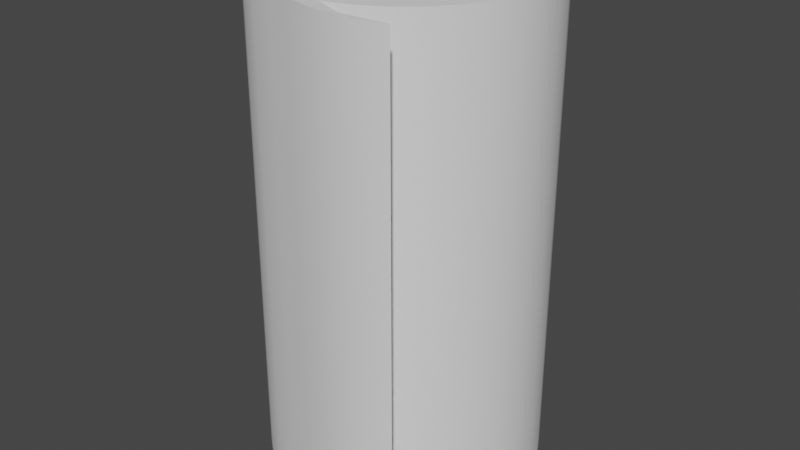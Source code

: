 # Source: BLTPL.blend  (saved by Blender 3.4.6; exported with 4.5.12 LTS)
import bpy
from mathutils import Matrix  # noqa: F401  (used for matrix-valued properties, if any)

bpy.ops.wm.read_factory_settings(use_empty=True)
scene = bpy.context.scene
scene.name = 'Scene'

# ---- collections
col_collection = bpy.data.collections.new('Collection'); scene.collection.children.link(col_collection)

# ---- node groups
ng_auto_smooth = bpy.data.node_groups.new('Auto Smooth', 'GeometryNodeTree')
_s = ng_auto_smooth.interface.new_socket(name='Geometry', in_out='OUTPUT', socket_type='NodeSocketGeometry')
_s = ng_auto_smooth.interface.new_socket(name='Geometry', in_out='INPUT', socket_type='NodeSocketGeometry')
_s = ng_auto_smooth.interface.new_socket(name='Angle', in_out='INPUT', socket_type='NodeSocketFloat')
_s.subtype = 'ANGLE'
_s.min_value = 0.0
_s.max_value = 3.142
ng_auto_smooth.is_modifier = True
_N = ng_auto_smooth.nodes; _L = ng_auto_smooth.links
n0 = _N.new('NodeGroupOutput'); n0.name = 'Group Output'; n0.location = (480, -100)
n1 = _N.new('NodeGroupInput'); n1.name = 'Group Input'; n1.location = (-420, -300)
n2 = _N.new('NodeGroupInput'); n2.name = 'Group Input.001'; n2.location = (-60, -100)
n3 = _N.new('GeometryNodeSetShadeSmooth'); n3.name = 'Set Shade Smooth'; n3.location = (120, -100)
n3.domain = 'EDGE'
n4 = _N.new('GeometryNodeSetShadeSmooth'); n4.name = 'Set Shade Smooth.001'; n4.location = (300, -100)
n5 = _N.new('GeometryNodeInputMeshEdgeAngle'); n5.name = 'Edge Angle'; n5.location = (-420, -220)
n6 = _N.new('GeometryNodeInputEdgeSmooth'); n6.name = 'Is Edge Smooth'; n6.location = (-60, -160)
n7 = _N.new('GeometryNodeInputShadeSmooth'); n7.name = 'Is Face Smooth'; n7.location = (-240, -340)
n8 = _N.new('FunctionNodeBooleanMath'); n8.name = 'Boolean Math'; n8.location = (-60, -220)
n9 = _N.new('FunctionNodeCompare'); n9.name = 'Compare'; n9.location = (-240, -180)
n9.operation = 'LESS_EQUAL'
_L.new(n5.outputs[0], n9.inputs[0])
_L.new(n4.outputs[0], n0.inputs[0])
_L.new(n1.outputs[1], n9.inputs[1])
_L.new(n9.outputs[0], n8.inputs[0])
_L.new(n7.outputs[0], n8.inputs[1])
_L.new(n2.outputs[0], n3.inputs[0])
_L.new(n6.outputs[0], n3.inputs[1])
_L.new(n3.outputs[0], n4.inputs[0])
_L.new(n8.outputs[0], n3.inputs[2])
n0.is_active_output = True

# ---- world
world_world = bpy.data.worlds.new('World'); scene.world = world_world
world_world.use_nodes = True; world_world.node_tree.nodes.clear()
_N = world_world.node_tree.nodes; _L = world_world.node_tree.links
n0 = _N.new('ShaderNodeOutputWorld'); n0.name = 'World Output'; n0.location = (300, 300)
n1 = _N.new('ShaderNodeBackground'); n1.name = 'Background'; n1.location = (10, 300)
n1.inputs[0].default_value = (0.05088, 0.05088, 0.05088, 1.0)
_L.new(n1.outputs[0], n0.inputs[0])
n0.is_active_output = True
world_world.color = (0.05088, 0.05088, 0.05088)
world_world.use_sun_shadow = False
world_world.sun_shadow_jitter_overblur = 0.0

# ---- meshes
me_circle = bpy.data.meshes.new('Circle')
me_circle.from_pydata([(5.492e-09, 1.454, 0.0), (-0.2836, 1.426, 0.0), (-0.5563, 1.343, 0.0), (-0.8076, 1.209, 0.0), (-1.028, 1.028, 0.0), (-1.209, 0.8076, 0.0), (-1.343, 0.5563, 0.0), (-1.426, 0.2836, 0.0), (-1.454, -6.759e-09, 0.0), (-1.426, -0.2836, 0.0), (-1.343, -0.5563, 0.0), (-1.209, -0.8076, 0.0), (-1.028, -1.028, 0.0), (-0.8076, -1.209, 0.0), (-0.5563, -1.343, 0.0), (-0.2836, -1.426, 0.0), (5.492e-09, -1.454, 0.0), (0.2836, -1.426, 0.0), (0.5563, -1.343, 0.0), (0.8076, -1.209, 0.0), (1.028, -1.028, 0.0), (1.209, -0.8076, 0.0), (1.343, -0.5563, 0.0), (1.426, -0.2836, 0.0), (1.454, -6.759e-09, 0.0), (1.426, 0.2836, 0.0), (1.343, 0.5563, 0.0), (1.209, 0.8076, 0.0), (1.028, 1.028, 0.0), (0.8076, 1.209, 0.0), (0.5563, 1.343, 0.0), (0.2836, 1.426, 0.0), (5.392e-09, 1.595, 0.0), (-0.3111, 1.564, 0.0), (-0.6102, 1.473, 0.0), (-0.8859, 1.326, 0.0), (-1.128, 1.128, 0.0), (-1.326, 0.8859, 0.0), (-1.473, 0.6102, 0.0), (-1.564, 0.3111, 0.0), (-1.595, -9.943e-09, 0.0), (-1.564, -0.3111, 0.0), (-1.473, -0.6102, 0.0), (-1.326, -0.8859, 0.0), (-1.128, -1.128, 0.0), (-0.8859, -1.326, 0.0), (-0.6102, -1.473, 0.0), (-0.3111, -1.564, 0.0), (5.392e-09, -1.595, 0.0), (0.3111, -1.564, 0.0), (0.6102, -1.473, 0.0), (0.8859, -1.326, 0.0), (1.128, -1.128, 0.0), (1.326, -0.8859, 0.0), (1.473, -0.6102, 0.0), (1.564, -0.3111, 0.0), (1.595, -9.943e-09, 0.0), (1.564, 0.3111, 0.0), (1.473, 0.6102, 0.0), (1.326, 0.8859, 0.0), (1.128, 1.128, 0.0), (0.8859, 1.326, 0.0), (0.6102, 1.473, 0.0), (0.3111, 1.564, 0.0), (5.492e-09, 1.454, 14.24), (-0.2836, 1.426, 14.24), (-0.5563, 1.343, 14.24), (-0.8076, 1.209, 14.24), (-1.028, 1.028, 14.24), (-1.209, 0.8076, 14.24), (-1.343, 0.5563, 14.24), (-1.426, 0.2836, 14.24), (-1.454, -6.759e-09, 14.24), (-1.426, -0.2836, 14.24), (-1.343, -0.5563, 14.24), (-1.209, -0.8076, 14.24), (-1.028, -1.028, 14.24), (-0.8076, -1.209, 14.24), (-0.5563, -1.343, 14.24), (-0.2836, -1.426, 14.24), (5.492e-09, -1.454, 14.24), (0.2836, -1.426, 14.24), (0.5563, -1.343, 14.24), (0.8076, -1.209, 14.24), (1.028, -1.028, 14.24), (1.209, -0.8076, 14.24), (1.343, -0.5563, 14.24), (1.426, -0.2836, 14.24), (1.454, -6.759e-09, 14.24), (1.426, 0.2836, 14.24), (1.343, 0.5563, 14.24), (1.209, 0.8076, 14.24), (1.028, 1.028, 14.24), (0.8076, 1.209, 14.24), (0.5563, 1.343, 14.24), (0.2836, 1.426, 14.24), (5.392e-09, 1.595, 14.24), (-0.3111, 1.564, 14.24), (-0.6102, 1.473, 14.24), (-0.8859, 1.326, 14.24), (-1.128, 1.128, 14.24), (-1.326, 0.8859, 14.24), (-1.473, 0.6102, 14.24), (-1.564, 0.3111, 14.24), (-1.595, -9.943e-09, 14.24), (-1.564, -0.3111, 14.24), (-1.473, -0.6102, 14.24), (-1.326, -0.8859, 14.24), (-1.128, -1.128, 14.24), (-0.8859, -1.326, 14.24), (-0.6102, -1.473, 14.24), (-0.3111, -1.564, 14.24), (5.392e-09, -1.595, 14.24), (0.3111, -1.564, 14.24), (0.6102, -1.473, 14.24), (0.8859, -1.326, 14.24), (1.128, -1.128, 14.24), (1.326, -0.8859, 14.24), (1.473, -0.6102, 14.24), (1.564, -0.3111, 14.24), (1.595, -9.943e-09, 14.24), (1.564, 0.3111, 14.24), (1.473, 0.6102, 14.24), (1.326, 0.8859, 14.24), (1.128, 1.128, 14.24), (0.8859, 1.326, 14.24), (0.6102, 1.473, 14.24), (0.3111, 1.564, 14.24), (-1.564, 0.3111, 14.17), (-1.473, 0.6102, 14.17), (-1.595, -9.943e-09, 14.17), (-1.564, -0.3111, 14.17), (-1.473, -0.6102, 14.17), (-1.326, -0.8859, 14.17), (-1.128, -1.128, 14.17), (-0.8859, -1.326, 14.17), (-0.6102, -1.473, 14.17), (-0.3111, -1.564, 14.17), (5.392e-09, -1.595, 14.17), (0.3111, -1.564, 14.17), (0.6102, -1.473, 14.17), (0.8859, -1.326, 14.17), (1.128, -1.128, 14.17), (1.326, -0.8859, 14.17), (1.473, -0.6102, 14.17), (1.564, -0.3111, 14.17), (1.595, -9.943e-09, 14.17), (1.564, 0.3111, 14.17), (1.473, 0.6102, 14.17), (1.326, 0.8859, 14.17), (-0.3111, 1.564, 14.17), (5.392e-09, 1.595, 14.17), (1.128, 1.128, 14.17), (-0.6102, 1.473, 14.17), (0.8859, 1.326, 14.17), (-0.8859, 1.326, 14.17), (0.6102, 1.473, 14.17), (-1.128, 1.128, 14.17), (0.3111, 1.564, 14.17), (-1.326, 0.8859, 14.17), (-1.473, 0.6102, 0.07417), (5.392e-09, 1.595, 0.07417), (-1.564, 0.3111, 0.07417), (-1.595, -9.943e-09, 0.07417), (-1.564, -0.3111, 0.07417), (-1.473, -0.6102, 0.07417), (-1.326, -0.8859, 0.07417), (-1.128, -1.128, 0.07417), (-0.8859, -1.326, 0.07417), (-0.6102, -1.473, 0.07417), (-0.3111, -1.564, 0.07417), (5.392e-09, -1.595, 0.07417), (0.3111, -1.564, 0.07417), (0.6102, -1.473, 0.07417), (0.8859, -1.326, 0.07417), (1.128, -1.128, 0.07417), (1.326, -0.8859, 0.07417), (1.473, -0.6102, 0.07417), (1.564, -0.3111, 0.07417), (1.595, -9.943e-09, 0.07417), (1.564, 0.3111, 0.07417), (1.473, 0.6102, 0.07417), (1.326, 0.8859, 0.07417), (-0.3111, 1.564, 0.07417), (1.128, 1.128, 0.07417), (-0.6102, 1.473, 0.07417), (0.8859, 1.326, 0.07417), (-0.8859, 1.326, 0.07417), (0.6102, 1.473, 0.07417), (-1.128, 1.128, 0.07417), (0.3111, 1.564, 0.07417), (-1.326, 0.8859, 0.07417), (-3.888, 0.7726, 0.07417), (-3.888, 0.7726, 14.17), (-3.964, -3.47e-08, 0.07417), (-3.964, -3.47e-08, 14.17), (-3.888, -0.7726, 0.07417), (-3.888, -0.7726, 14.17), (-3.662, -1.516, 0.07417), (-3.662, -1.516, 14.17), (-3.296, -2.2, 0.07417), (-3.296, -2.2, 14.17), (-2.803, -2.8, 0.07417), (-2.803, -2.8, 14.17), (-2.202, -3.293, 0.07417), (-2.202, -3.293, 14.17), (-1.517, -3.659, 0.07417), (-1.517, -3.659, 14.17), (-0.7734, -3.884, 0.07417), (-0.7734, -3.884, 14.17), (-2.547e-08, -4.121, 0.07417), (-2.547e-08, -4.121, 14.17), (0.7734, -3.884, 0.07417), (0.7734, -3.884, 14.17), (1.517, -3.659, 0.07417), (1.517, -3.659, 14.17), (2.202, -3.293, 0.07417), (2.202, -3.293, 14.17), (2.803, -2.8, 0.07417), (2.803, -2.8, 14.17), (3.296, -2.2, 0.07417), (3.296, -2.2, 14.17), (3.662, -1.516, 0.07417), (3.662, -1.516, 14.17), (3.888, -0.7726, 0.07417), (3.888, -0.7726, 14.17), (3.964, -3.47e-08, 0.07417), (3.964, -3.47e-08, 14.17), (3.888, 0.7726, 0.07417), (3.888, 0.7726, 14.17), (3.662, 1.516, 0.07417), (3.662, 1.516, 14.17), (3.296, 2.2, 0.07417), (3.296, 2.2, 14.17), (-0.7734, 3.884, 0.07417), (-0.7734, 3.884, 14.17), (2.803, 2.8, 0.07417), (2.803, 2.8, 14.17), (-1.517, 3.659, 0.07417), (-1.517, 3.659, 14.17), (2.202, 3.293, 0.07417), (2.202, 3.293, 14.17), (-2.202, 3.293, 0.07417), (-2.202, 3.293, 14.17), (1.517, 3.659, 0.07417), (1.517, 3.659, 14.17), (-2.803, 2.8, 0.07417), (-2.803, 2.8, 14.17), (0.7734, 3.884, 0.07417), (0.7734, 3.884, 14.17), (-3.296, 2.2, 0.07417), (-3.296, 2.2, 14.17), (-3.662, 1.516, 14.17), (-2.547e-08, 3.96, 14.17), (-3.662, 1.516, 0.07417), (-2.547e-08, 3.96, 0.07417), (2.26, -4.443, 0.07417), (2.26, -4.443, 14.17), (3.033, -4.189, 0.07417), (3.033, -4.189, 14.17), (1.703, -4.276, 14.17), (1.703, -4.276, 0.07417), (0.9292, -4.352, 0.07417), (0.9292, -4.352, 14.17)], [], [(9, 41, 40, 8), (23, 55, 54, 22), (10, 42, 41, 9), (24, 56, 55, 23), (11, 43, 42, 10), (25, 57, 56, 24), (12, 44, 43, 11), (26, 58, 57, 25), (13, 45, 44, 12), (27, 59, 58, 26), (14, 46, 45, 13), (1, 33, 32, 0), (28, 60, 59, 27), (15, 47, 46, 14), (2, 34, 33, 1), (29, 61, 60, 28), (16, 48, 47, 15), (3, 35, 34, 2), (30, 62, 61, 29), (17, 49, 48, 16), (4, 36, 35, 3), (31, 63, 62, 30), (18, 50, 49, 17), (5, 37, 36, 4), (0, 32, 63, 31), (19, 51, 50, 18), (6, 38, 37, 5), (20, 52, 51, 19), (7, 39, 38, 6), (21, 53, 52, 20), (8, 40, 39, 7), (22, 54, 53, 21), (73, 72, 104, 105), (87, 86, 118, 119), (74, 73, 105, 106), (88, 87, 119, 120), (75, 74, 106, 107), (89, 88, 120, 121), (76, 75, 107, 108), (90, 89, 121, 122), (77, 76, 108, 109), (91, 90, 122, 123), (78, 77, 109, 110), (65, 64, 96, 97), (92, 91, 123, 124), (79, 78, 110, 111), (66, 65, 97, 98), (93, 92, 124, 125), (80, 79, 111, 112), (67, 66, 98, 99), (94, 93, 125, 126), (81, 80, 112, 113), (68, 67, 99, 100), (95, 94, 126, 127), (82, 81, 113, 114), (69, 68, 100, 101), (64, 95, 127, 96), (83, 82, 114, 115), (70, 69, 101, 102), (84, 83, 115, 116), (71, 70, 102, 103), (85, 84, 116, 117), (72, 71, 103, 104), (86, 85, 117, 118), (12, 11, 75, 76), (129, 128, 103, 102), (13, 12, 76, 77), (128, 130, 104, 103), (14, 13, 77, 78), (130, 131, 105, 104), (15, 14, 78, 79), (131, 132, 106, 105), (16, 15, 79, 80), (132, 133, 107, 106), (17, 16, 80, 81), (133, 134, 108, 107), (18, 17, 81, 82), (134, 135, 109, 108), (19, 18, 82, 83), (135, 136, 110, 109), (20, 19, 83, 84), (136, 137, 111, 110), (21, 20, 84, 85), (137, 138, 112, 111), (22, 21, 85, 86), (138, 139, 113, 112), (23, 22, 86, 87), (139, 140, 114, 113), (24, 23, 87, 88), (140, 141, 115, 114), (25, 24, 88, 89), (141, 142, 116, 115), (26, 25, 89, 90), (142, 143, 117, 116), (27, 26, 90, 91), (1, 0, 64, 65), (143, 144, 118, 117), (28, 27, 91, 92), (2, 1, 65, 66), (144, 145, 119, 118), (29, 28, 92, 93), (3, 2, 66, 67), (145, 146, 120, 119), (30, 29, 93, 94), (4, 3, 67, 68), (146, 147, 121, 120), (31, 30, 94, 95), (5, 4, 68, 69), (147, 148, 122, 121), (0, 31, 95, 64), (6, 5, 69, 70), (148, 149, 123, 122), (151, 150, 97, 96), (7, 6, 70, 71), (149, 152, 124, 123), (150, 153, 98, 97), (8, 7, 71, 72), (152, 154, 125, 124), (153, 155, 99, 98), (9, 8, 72, 73), (154, 156, 126, 125), (155, 157, 100, 99), (10, 9, 73, 74), (156, 158, 127, 126), (157, 159, 101, 100), (11, 10, 74, 75), (158, 151, 96, 127), (159, 129, 102, 101), (136, 135, 205, 207), (173, 174, 216, 214), (137, 136, 207, 209), (172, 173, 214, 212), (138, 137, 209, 211), (171, 172, 212, 210), (139, 138, 211, 213), (170, 171, 210, 208), (140, 139, 213, 215), (169, 170, 208, 206), (141, 140, 215, 217), (168, 169, 206, 204), (142, 141, 217, 219), (167, 168, 204, 202), (143, 142, 219, 221), (166, 167, 202, 200), (191, 160, 254, 250), (144, 143, 221, 223), (165, 166, 200, 198), (190, 161, 255, 248), (145, 144, 223, 225), (164, 165, 198, 196), (189, 191, 250, 246), (146, 145, 225, 227), (163, 164, 196, 194), (188, 190, 248, 244), (147, 146, 227, 229), (162, 163, 194, 192), (187, 189, 246, 242), (148, 147, 229, 231), (160, 162, 192, 254), (186, 188, 244, 240), (38, 39, 162, 160), (39, 40, 163, 162), (40, 41, 164, 163), (41, 42, 165, 164), (42, 43, 166, 165), (43, 44, 167, 166), (44, 45, 168, 167), (45, 46, 169, 168), (46, 47, 170, 169), (47, 48, 171, 170), (48, 49, 172, 171), (49, 50, 173, 172), (50, 51, 174, 173), (51, 52, 175, 174), (52, 53, 176, 175), (53, 54, 177, 176), (54, 55, 178, 177), (55, 56, 179, 178), (56, 57, 180, 179), (57, 58, 181, 180), (58, 59, 182, 181), (32, 33, 183, 161), (59, 60, 184, 182), (33, 34, 185, 183), (60, 61, 186, 184), (34, 35, 187, 185), (61, 62, 188, 186), (35, 36, 189, 187), (62, 63, 190, 188), (36, 37, 191, 189), (63, 32, 161, 190), (37, 38, 160, 191), (250, 254, 252, 251), (248, 255, 253, 249), (246, 250, 251, 247), (244, 248, 249, 245), (242, 246, 247, 243), (240, 244, 245, 241), (238, 242, 243, 239), (236, 240, 241, 237), (234, 238, 239, 235), (232, 236, 237, 233), (255, 234, 235, 253), (230, 232, 233, 231), (228, 230, 231, 229), (226, 228, 229, 227), (224, 226, 227, 225), (222, 224, 225, 223), (220, 222, 223, 221), (218, 220, 221, 219), (216, 218, 219, 217), (214, 216, 217, 215), (212, 214, 215, 213), (261, 260, 259, 258), (208, 210, 211, 209), (206, 208, 209, 207), (204, 206, 207, 205), (202, 204, 205, 203), (200, 202, 203, 201), (198, 200, 201, 199), (196, 198, 199, 197), (194, 196, 197, 195), (192, 194, 195, 193), (254, 192, 193, 252), (174, 175, 218, 216), (135, 134, 203, 205), (175, 176, 220, 218), (134, 133, 201, 203), (129, 159, 251, 252), (176, 177, 222, 220), (133, 132, 199, 201), (151, 158, 249, 253), (177, 178, 224, 222), (132, 131, 197, 199), (159, 157, 247, 251), (178, 179, 226, 224), (131, 130, 195, 197), (158, 156, 245, 249), (179, 180, 228, 226), (130, 128, 193, 195), (157, 155, 243, 247), (180, 181, 230, 228), (128, 129, 252, 193), (156, 154, 241, 245), (181, 182, 232, 230), (155, 153, 239, 243), (161, 183, 234, 255), (154, 152, 237, 241), (182, 184, 236, 232), (153, 150, 235, 239), (183, 185, 238, 234), (152, 149, 233, 237), (184, 186, 240, 236), (150, 151, 253, 235), (185, 187, 242, 238), (149, 148, 231, 233), (256, 258, 259, 257), (262, 261, 258, 256), (263, 262, 256, 257), (260, 263, 257, 259), (213, 211, 263, 260), (211, 210, 262, 263), (210, 212, 261, 262), (212, 213, 260, 261)])
me_circle.polygons.foreach_set('use_smooth', [True] * 264)
_uv = me_circle.uv_layers.new(name='UVMap')
_uv.uv.foreach_set('vector', [0.0, 0.0, 0.0, 0.0, 0.0, 0.0, 0.0, 0.0, 0.0, 0.0, 0.0, 0.0, 0.0, 0.0, 0.0, 0.0, 0.0, 0.0, 0.0, 0.0, 0.0, 0.0, 0.0, 0.0, 0.0, 0.0, 0.0, 0.0, 0.0, 0.0, 0.0, 0.0, 0.0, 0.0, 0.0, 0.0, 0.0, 0.0, 0.0, 0.0, 0.0, 0.0, 0.0, 0.0, 0.0, 0.0, 0.0, 0.0, 0.0, 0.0, 0.0, 0.0, 0.0, 0.0, 0.0, 0.0, 0.0, 0.0, 0.0, 0.0, 0.0, 0.0, 0.0, 0.0, 0.0, 0.0, 0.0, 0.0, 0.0, 0.0, 0.0, 0.0, 0.0, 0.0, 0.0, 0.0, 0.0, 0.0, 0.0, 0.0, 0.0, 0.0, 0.0, 0.0, 0.0, 0.0, 0.0, 0.0, 0.0, 0.0, 0.0, 0.0, 0.0, 0.0, 0.0, 0.0, 0.0, 0.0, 0.0, 0.0, 0.0, 0.0, 0.0, 0.0, 0.0, 0.0, 0.0, 0.0, 0.0, 0.0, 0.0, 0.0, 0.0, 0.0, 0.0, 0.0, 0.0, 0.0, 0.0, 0.0, 0.0, 0.0, 0.0, 0.0, 0.0, 0.0, 0.0, 0.0, 0.0, 0.0, 0.0, 0.0, 0.0, 0.0, 0.0, 0.0, 0.0, 0.0, 0.0, 0.0, 0.0, 0.0, 0.0, 0.0, 0.0, 0.0, 0.0, 0.0, 0.0, 0.0, 0.0, 0.0, 0.0, 0.0, 0.0, 0.0, 0.0, 0.0, 0.0, 0.0, 0.0, 0.0, 0.0, 0.0, 0.0, 0.0, 0.0, 0.0, 0.0, 0.0, 0.0, 0.0, 0.0, 0.0, 0.0, 0.0, 0.0, 0.0, 0.0, 0.0, 0.0, 0.0, 0.0, 0.0, 0.0, 0.0, 0.0, 0.0, 0.0, 0.0, 0.0, 0.0, 0.0, 0.0, 0.0, 0.0, 0.0, 0.0, 0.0, 0.0, 0.0, 0.0, 0.0, 0.0, 0.0, 0.0, 0.0, 0.0, 0.0, 0.0, 0.0, 0.0, 0.0, 0.0, 0.0, 0.0, 0.0, 0.0, 0.0, 0.0, 0.0, 0.0, 0.0, 0.0, 0.0, 0.0, 0.0, 0.0, 0.0, 0.0, 0.0, 0.0, 0.0, 0.0, 0.0, 0.0, 0.0, 0.0, 0.0, 0.0, 0.0, 0.0, 0.0, 0.0, 0.0, 0.0, 0.0, 0.0, 0.0, 0.0, 0.0, 0.0, 0.0, 0.0, 0.0, 0.0, 0.0, 0.0, 0.0, 0.0, 0.0, 0.0, 0.0, 0.0, 0.0, 0.0, 0.0, 0.0, 0.0, 0.0, 0.0, 0.0, 0.0, 0.0, 0.0, 0.0, 0.0, 0.0, 0.0, 0.0, 0.0, 0.0, 0.0, 0.0, 0.0, 0.0, 0.0, 0.0, 0.0, 0.0, 0.0, 0.0, 0.0, 0.0, 0.0, 0.0, 0.0, 0.0, 0.0, 0.0, 0.0, 0.0, 0.0, 0.0, 0.0, 0.0, 0.0, 0.0, 0.0, 0.0, 0.0, 0.0, 0.0, 0.0, 0.0, 0.0, 0.0, 0.0, 0.0, 0.0, 0.0, 0.0, 0.0, 0.0, 0.0, 0.0, 0.0, 0.0, 0.0, 0.0, 0.0, 0.0, 0.0, 0.0, 0.0, 0.0, 0.0, 0.0, 0.0, 0.0, 0.0, 0.0, 0.0, 0.0, 0.0, 0.0, 0.0, 0.0, 0.0, 0.0, 0.0, 0.0, 0.0, 0.0, 0.0, 0.0, 0.0, 0.0, 0.0, 0.0, 0.0, 0.0, 0.0, 0.0, 0.0, 0.0, 0.0, 0.0, 0.0, 0.0, 0.0, 0.0, 0.0, 0.0, 0.0, 0.0, 0.0, 0.0, 0.0, 0.0, 0.0, 0.0, 0.0, 0.0, 0.0, 0.0, 0.0, 0.0, 0.0, 0.0, 0.0, 0.0, 0.0, 0.0, 0.0, 0.0, 0.0, 0.0, 0.0, 0.0, 0.0, 0.0, 0.0, 0.0, 0.0, 0.0, 0.0, 0.0, 0.0, 0.0, 0.0, 0.0, 0.0, 0.0, 0.0, 0.0, 0.0, 0.0, 0.0, 0.0, 0.0, 0.0, 0.0, 0.0, 0.0, 0.0, 0.0, 0.0, 0.0, 0.0, 0.0, 0.0, 0.0, 0.0, 0.0, 0.0, 0.0, 0.0, 0.0, 0.0, 0.0, 0.0, 0.0, 0.0, 0.0, 0.0, 0.0, 0.0, 0.0, 0.0, 0.0, 0.0, 0.0, 0.0, 0.0, 0.0, 0.0, 0.0, 0.0, 0.0, 0.0, 0.0, 0.0, 0.0, 0.0, 0.0, 0.0, 0.0, 0.0, 0.0, 0.0, 0.0, 0.0, 0.0, 0.0, 0.0, 0.0, 0.0, 0.0, 0.0, 0.0, 0.0, 0.0, 0.0, 0.0, 0.0, 0.0, 0.0, 0.0, 0.0, 0.0, 0.0, 0.0, 0.0, 0.0, 0.0, 0.0, 0.0, 0.0, 0.0, 0.0, 0.0, 0.0, 0.0, 0.0, 0.0, 0.0, 0.0, 0.0, 0.0, 0.0, 0.0, 0.0, 0.0, 0.0, 0.0, 0.0, 0.0, 0.0, 0.0, 0.0, 0.0, 0.0, 0.0, 0.0, 0.0, 0.0, 0.0, 0.0, 0.0, 0.0, 0.0, 0.0, 0.0, 0.0, 0.0, 0.0, 0.0, 0.0, 0.0, 0.0, 0.0, 0.0, 0.0, 0.0, 0.0, 0.0, 0.0, 0.0, 0.0, 0.0, 0.0, 0.0, 0.0, 0.0, 0.0, 0.0, 0.0, 0.0, 0.0, 0.0, 0.0, 0.0, 0.0, 0.0, 0.0, 0.0, 0.0, 0.0, 0.0, 0.0, 0.0, 0.0, 0.0, 0.0, 0.0, 0.0, 0.0, 0.0, 0.0, 0.0, 0.0, 0.0, 0.0, 0.0, 0.0, 0.0, 0.0, 0.0, 0.0, 0.0, 0.0, 0.0, 0.0, 0.0, 0.0, 0.0, 0.0, 0.0, 0.0, 0.0, 0.0, 0.0, 0.0, 0.0, 0.0, 0.0, 0.0, 0.0, 0.0, 0.0, 0.0, 0.0, 0.0, 0.0, 0.0, 0.0, 0.0, 0.0, 0.0, 0.0, 0.0, 0.0, 0.0, 0.0, 0.0, 0.0, 0.0, 0.0, 0.0, 0.0, 0.0, 0.0, 0.0, 0.0, 0.0, 0.0, 0.0, 0.0, 0.0, 0.0, 0.0, 0.0, 0.0, 0.0, 0.0, 0.0, 0.0, 0.0, 0.0, 0.0, 0.0, 0.0, 0.0, 0.0, 0.0, 0.0, 0.0, 0.0, 0.0, 0.0, 0.0, 0.0, 0.0, 0.0, 0.0, 0.0, 0.0, 0.0, 0.0, 0.0, 0.0, 0.0, 0.0, 0.0, 0.0, 0.0, 0.0, 0.0, 0.0, 0.0, 0.0, 0.0, 0.0, 0.0, 0.0, 0.0, 0.0, 0.0, 0.0, 0.0, 0.0, 0.0, 0.0, 0.0, 0.0, 0.0, 0.0, 0.0, 0.0, 0.0, 0.0, 0.0, 0.0, 0.0, 0.0, 0.0, 0.0, 0.0, 0.0, 0.0, 0.0, 0.0, 0.0, 0.0, 0.0, 0.0, 0.0, 0.0, 0.0, 0.0, 0.0, 0.0, 0.0, 0.0, 0.0, 0.0, 0.0, 0.0, 0.0, 0.0, 0.0, 0.0, 0.0, 0.0, 0.0, 0.0, 0.0, 0.0, 0.0, 0.0, 0.0, 0.0, 0.0, 0.0, 0.0, 0.0, 0.0, 0.0, 0.0, 0.0, 0.0, 0.0, 0.0, 0.0, 0.0, 0.0, 0.0, 0.0, 0.0, 0.0, 0.0, 0.0, 0.0, 0.0, 0.0, 0.0, 0.0, 0.0, 0.0, 0.0, 0.0, 0.0, 0.0, 0.0, 0.0, 0.0, 0.0, 0.0, 0.0, 0.0, 0.0, 0.0, 0.0, 0.0, 0.0, 0.0, 0.0, 0.0, 0.0, 0.0, 0.0, 0.0, 0.0, 0.0, 0.0, 0.0, 0.0, 0.0, 0.0, 0.0, 0.0, 0.0, 0.0, 0.0, 0.0, 0.0, 0.0, 0.0, 0.0, 0.0, 0.0, 0.0, 0.0, 0.0, 0.0, 0.0, 0.0, 0.0, 0.0, 0.0, 0.0, 0.0, 0.0, 0.0, 0.0, 0.0, 0.0, 0.0, 0.0, 0.0, 0.0, 0.0, 0.0, 0.0, 0.0, 0.0, 0.0, 0.0, 0.0, 0.0, 0.0, 0.0, 0.0, 0.0, 0.0, 0.0, 0.0, 0.0, 0.0, 0.0, 0.0, 0.0, 0.0, 0.0, 0.0, 0.0, 0.0, 0.0, 0.0, 0.0, 0.0, 0.0, 0.0, 0.0, 0.0, 0.0, 0.0, 0.0, 0.0, 0.0, 0.0, 0.0, 0.0, 0.0, 0.0, 0.0, 0.0, 0.0, 0.0, 0.0, 0.0, 0.0, 0.0, 0.0, 0.0, 0.0, 0.0, 0.0, 0.0, 0.0, 0.0, 0.0, 0.0, 0.0, 0.0, 0.0, 0.0, 0.0, 0.0, 0.0, 0.0, 0.0, 0.0, 0.0, 0.0, 0.0, 0.0, 0.0, 0.0, 0.0, 0.0, 0.0, 0.0, 0.0, 0.0, 0.0, 0.0, 0.0, 0.0, 0.0, 0.0, 0.0, 0.0, 0.0, 0.0, 0.0, 0.0, 0.0, 0.0, 0.0, 0.0, 0.0, 0.0, 0.0, 0.0, 0.0, 0.0, 0.0, 0.0, 0.0, 0.0, 0.0, 0.0, 0.0, 0.0, 0.0, 0.0, 0.0, 0.0, 0.0, 0.0, 0.0, 0.0, 0.0, 0.0, 0.0, 0.0, 0.0, 0.0, 0.0, 0.0, 0.0, 0.0, 0.0, 0.0, 0.0, 0.0, 0.0, 0.0, 0.0, 0.0, 0.0, 0.0, 0.0, 0.0, 0.0, 0.0, 0.0, 0.0, 0.0, 0.0, 0.0, 0.0, 0.0, 0.0, 0.0, 0.0, 0.0, 0.0, 0.0, 0.0, 0.0, 0.0, 0.0, 0.0, 0.0, 0.0, 0.0, 0.0, 0.0, 0.0, 0.0, 0.0, 0.0, 0.0, 0.0, 0.0, 0.0, 0.0, 0.0, 0.0, 0.0, 0.0, 0.0, 0.0, 0.0, 0.0, 0.0, 0.0, 0.0, 0.0, 0.0, 0.0, 0.0, 0.0, 0.0, 0.0, 0.0, 0.0, 0.0, 0.0, 0.0, 0.0, 0.0, 0.0, 0.0, 0.0, 0.0, 0.0, 0.0, 0.0, 0.0, 0.0, 0.0, 0.0, 0.0, 0.0, 0.0, 0.0, 0.0, 0.0, 0.0, 0.0, 0.0, 0.0, 0.0, 0.0, 0.0, 0.0, 0.0, 0.0, 0.0, 0.0, 0.0, 0.0, 0.0, 0.0, 0.0, 0.0, 0.0, 0.0, 0.0, 0.0, 0.0, 0.0, 0.0, 0.0, 0.0, 0.0, 0.0, 0.0, 0.0, 0.0, 0.0, 0.0, 0.0, 0.0, 0.0, 0.0, 0.0, 0.0, 0.0, 0.0, 0.0, 0.0, 0.0, 0.0, 0.0, 0.0, 0.0, 0.0, 0.0, 0.0, 0.0, 0.0, 0.0, 0.0, 0.0, 0.0, 0.0, 0.0, 0.0, 0.0, 0.0, 0.0, 0.0, 0.0, 0.0, 0.0, 0.0, 0.0, 0.0, 0.0, 0.0, 0.0, 0.0, 0.0, 0.0, 0.0, 0.0, 0.0, 0.0, 0.0, 0.0, 0.0, 0.0, 0.0, 0.0, 0.0, 0.0, 0.0, 0.0, 0.0, 0.0, 0.0, 0.0, 0.0, 0.0, 0.0, 0.0, 0.0, 0.0, 0.0, 0.0, 0.0, 0.0, 0.0, 0.0, 0.0, 0.0, 0.0, 0.0, 0.0, 0.0, 0.0, 0.0, 0.0, 0.0, 0.0, 0.0, 0.0, 0.0, 0.0, 0.0, 0.0, 0.0, 0.0, 0.0, 0.0, 0.0, 0.0, 0.0, 0.0, 0.0, 0.0, 0.0, 0.0, 0.0, 0.0, 0.0, 0.0, 0.0, 0.0, 0.0, 0.0, 0.0, 0.0, 0.0, 0.0, 0.0, 0.0, 0.0, 0.0, 0.0, 0.0, 0.0, 0.0, 0.0, 0.0, 0.0, 0.0, 0.0, 0.0, 0.0, 0.0, 0.0, 0.0, 0.0, 0.0, 0.0, 0.0, 0.0, 0.0, 0.0, 0.0, 0.0, 0.0, 0.0, 0.0, 0.0, 0.0, 0.0, 0.0, 0.0, 0.0, 0.0, 0.0, 0.0, 0.0, 0.0, 0.0, 0.0, 0.0, 0.0, 0.0, 0.0, 0.0, 0.0, 0.0, 0.0, 0.0, 0.0, 0.0, 0.0, 0.0, 0.0, 0.0, 0.0, 0.0, 0.0, 0.0, 0.0, 0.0, 0.0, 0.0, 0.0, 0.0, 0.0, 0.0, 0.0, 0.0, 0.0, 0.0, 0.0, 0.0, 0.0, 0.0, 0.0, 0.0, 0.0, 0.0, 0.0, 0.0, 0.0, 0.0, 0.0, 0.0, 0.0, 0.0, 0.0, 0.0, 0.0, 0.0, 0.0, 0.0, 0.0, 0.0, 0.0, 0.0, 0.0, 0.0, 0.0, 0.0, 0.0, 0.0, 0.0, 0.0, 0.0, 0.0, 0.0, 0.0, 0.0, 0.0, 0.0, 0.0, 0.0, 0.0, 0.0, 0.0, 0.0, 0.0, 0.0, 0.0, 0.0, 0.0, 0.0, 0.0, 0.0, 0.0, 0.0, 0.0, 0.0, 0.0, 0.0, 0.0, 0.0, 0.0, 0.0, 0.0, 0.0, 0.0, 0.0, 0.0, 0.0, 0.0, 0.0, 0.0, 0.0, 0.0, 0.0, 0.0, 0.0, 0.0, 0.0, 0.0, 0.0, 0.0, 0.0, 0.0, 0.0, 0.0, 0.0, 0.0, 0.0, 0.0, 0.0, 0.0, 0.0, 0.0, 0.0, 0.0, 0.0, 0.0, 0.0, 0.0, 0.0, 0.0, 0.0, 0.0, 0.0, 0.0, 0.0, 0.0, 0.0, 0.0, 0.0, 0.0, 0.0, 0.0, 0.0, 0.0, 0.0, 0.0, 0.0, 0.0, 0.0, 0.0, 0.0, 0.0, 0.0, 0.0, 0.0, 0.0, 0.0, 0.0, 0.0, 0.0, 0.0, 0.0, 0.0, 0.0, 0.0, 0.0, 0.0, 0.0, 0.0, 0.0, 0.0, 0.0, 0.0, 0.0, 0.0, 0.0, 0.0, 0.0, 0.0, 0.0, 0.0, 0.0, 0.0, 0.0, 0.0, 0.0, 0.0, 0.0, 0.0, 0.0, 0.0, 0.0, 0.0, 0.0, 0.0, 0.0, 0.0, 0.0, 0.0, 0.0, 0.0, 0.0, 0.0, 0.0, 0.0, 0.0, 0.0, 0.0, 0.0, 0.0, 0.0, 0.0, 0.0, 0.0, 0.0, 0.0, 0.0, 0.0, 0.0, 0.0, 0.0, 0.0, 0.0, 0.0, 0.0, 0.0, 0.0, 0.0, 0.0, 0.0, 0.0, 0.0, 0.0, 0.0, 0.0, 0.0, 0.0, 0.0, 0.0, 0.0, 0.0, 0.0, 0.0, 0.0, 0.0, 0.0, 0.0, 0.0, 0.0, 0.0, 0.0, 0.0, 0.0, 0.0, 0.0, 0.0, 0.0, 0.0, 0.0, 0.0, 0.0, 0.0, 0.0, 0.0, 0.0, 0.0, 0.0, 0.0, 0.0, 0.0, 0.0, 0.0, 0.0, 0.0, 0.0, 0.0, 0.0, 0.0, 0.0, 0.0, 0.0, 0.0, 0.0, 0.0, 0.0, 0.0, 0.0, 0.0, 0.0, 0.0, 0.0, 0.0, 0.0, 0.0, 0.0, 0.0, 0.0, 0.0, 0.0, 0.0, 0.0, 0.0, 0.0, 0.0, 0.0, 0.0, 0.0, 0.0, 0.0, 0.0, 0.0, 0.0, 0.0, 0.0, 0.0, 0.0, 0.0, 0.0, 0.0, 0.0, 0.0, 0.0, 0.0, 0.0, 0.0, 0.0, 0.0, 0.0, 0.0, 0.0, 0.0, 0.0, 0.0, 0.0, 0.0, 0.0, 0.0, 0.0, 0.0, 0.0, 0.0, 0.0, 0.0, 0.0, 0.0, 0.0, 0.0, 0.0, 0.0, 0.0, 0.0, 0.0, 0.0, 0.0, 0.0, 0.0, 0.0, 0.0, 0.0, 0.0, 0.0, 0.0, 0.0, 0.0, 0.0, 0.0, 0.0, 0.0, 0.0, 0.0, 0.0, 0.0, 0.0, 0.0, 0.0, 0.0, 0.0, 0.0, 0.0, 0.0, 0.0, 0.0, 0.0, 0.0, 0.0, 0.0, 0.0, 0.0, 0.0, 0.0, 0.0, 0.0, 0.0, 0.0, 0.0, 0.0, 0.0, 0.0, 0.0, 0.0, 0.0, 0.0, 0.0, 0.0, 0.0, 0.0, 0.0, 0.0, 0.0, 0.0, 0.0, 0.0, 0.0, 0.0, 0.0, 0.0, 0.0, 0.0, 0.0, 0.0, 0.0, 0.0, 0.0, 0.0, 0.0, 0.0, 0.0, 0.0, 0.0, 0.0, 0.0, 0.0, 0.0, 0.0, 0.0, 0.0, 0.0, 0.0, 0.0, 0.0, 0.0, 0.0, 0.0, 0.0, 0.0, 0.0, 0.0, 0.0, 0.0, 0.0, 0.0, 0.0, 0.0, 0.0, 0.0, 0.0, 0.0, 0.0, 0.0, 0.0, 0.0, 0.0, 0.0, 0.0, 0.0, 0.0, 0.0, 0.0, 0.0, 0.0, 0.0, 0.0, 0.0, 0.0, 0.0, 0.0, 0.0, 0.0, 0.0, 0.0, 0.0, 0.0, 0.0, 0.0, 0.0, 0.0, 0.0, 0.0, 0.0, 0.0, 0.0, 0.0, 0.0, 0.0, 0.0, 0.0, 0.0, 0.0, 0.0, 0.0, 0.0, 0.0, 0.0, 0.0, 0.0, 0.0, 0.0, 0.0, 0.0, 0.0, 0.0, 0.0, 0.0, 0.0, 0.0, 0.0, 0.0, 0.0, 0.0, 0.0, 0.0, 0.0, 0.0, 0.0, 0.0, 0.0, 0.0, 0.0, 0.0, 0.0, 0.0, 0.0, 0.0, 0.0, 0.0, 0.0, 0.0, 0.0, 0.0, 0.0, 0.0, 0.0, 0.0, 0.0, 0.0, 0.0, 0.0, 0.0, 0.0, 0.0, 0.0, 0.0, 0.0, 0.0, 0.0, 0.0, 0.0, 0.0, 0.0, 0.0, 0.0, 0.0, 0.0, 0.0, 0.0, 0.0, 0.0, 0.0, 0.0, 0.0, 0.0, 0.0, 0.0, 0.0, 0.0, 0.0, 0.0, 0.0, 0.0, 0.0, 0.0, 0.0, 0.0, 0.0, 0.0, 0.0, 0.0, 0.0, 0.0, 0.0, 0.0, 0.0, 0.0, 0.0, 0.0, 0.0, 0.0, 0.0, 0.0, 0.0, 0.0, 0.0, 0.0, 0.0, 0.0, 0.0, 0.0, 0.0, 0.0, 0.0, 0.0, 0.0, 0.0, 0.0, 0.0, 0.0, 0.0, 0.0, 0.0, 0.0, 0.0, 0.0, 0.0, 0.0, 0.0, 0.0, 0.0, 0.0, 0.0, 0.0, 0.0, 0.0, 0.0, 0.0, 0.0, 0.0, 0.0, 0.0, 0.0, 0.0, 0.0, 0.0, 0.0, 0.0, 0.0, 0.0, 0.0, 0.0, 0.0, 0.0, 0.0, 0.0, 0.0, 0.0, 0.0, 0.0, 0.0, 0.0, 0.0, 0.0, 0.0, 0.0, 0.0, 0.0, 0.0, 0.0, 0.0, 0.0, 0.0, 0.0, 0.0, 0.0, 0.0, 0.0, 0.0, 0.0, 0.0, 0.0, 0.0, 0.0, 0.0, 0.0, 0.0, 0.0, 0.0, 0.0, 0.0, 0.0, 0.0, 0.0, 0.0, 0.0, 0.0, 0.0, 0.0, 0.0, 0.0, 0.0, 0.0, 0.0, 0.0, 0.0, 0.0, 0.0, 0.0, 0.0, 0.0, 0.0, 0.0, 0.0, 0.0, 0.0, 0.0, 0.0, 0.0, 0.0, 0.0, 0.0, 0.0, 0.0, 0.0, 0.0, 0.0, 0.0, 0.0, 0.0, 0.0, 0.0, 0.0, 0.0, 0.0, 0.0, 0.0, 0.0, 0.0, 0.0, 0.0, 0.0, 0.0, 0.0, 0.0, 0.0, 0.0, 0.0, 0.0, 0.0, 0.0, 0.0, 0.0, 0.0, 0.0, 0.0, 0.0, 0.0, 0.0, 0.0, 0.0, 0.0, 0.0, 0.0, 0.0, 0.0, 0.0, 0.0, 0.0, 0.0, 0.0, 0.0, 0.0, 0.0, 0.0, 0.0, 0.0, 0.0, 0.0, 0.0, 0.0, 0.0, 0.0, 0.0, 0.0, 0.0, 0.0, 0.0, 0.0, 0.0, 0.0, 0.0, 0.0, 0.0, 0.0, 0.0, 0.0, 0.0, 0.0, 0.0, 0.0, 0.0, 0.0, 0.0, 0.0, 0.0, 0.0, 0.0, 0.0, 0.0, 0.0, 0.0, 0.0, 0.0, 0.0, 0.0, 0.0, 0.0, 0.0, 0.0, 0.0, 0.0, 0.0, 0.0, 0.0, 0.0, 0.0, 0.0, 0.0, 0.0, 0.0, 0.0, 0.0, 0.0, 0.0, 0.0, 0.0, 0.0, 0.0, 0.0, 0.0, 0.0, 0.0, 0.0, 0.0, 0.0, 0.0, 0.0, 0.0, 0.0, 0.0, 0.0, 0.0, 0.0, 0.0, 0.0, 0.0, 0.0, 0.0, 0.0, 0.0, 0.0, 0.0, 0.0, 0.0, 0.0, 0.0, 0.0])
me_circle.update()

# ---- objects
ob_circle = bpy.data.objects.new('Circle', me_circle)

# ---- transforms, parenting, visibility, modifiers, constraints
ob_circle.location = (0.0, 0.0, 0.0)
_m = ob_circle.modifiers.new('Auto Smooth', 'NODES')
_m.node_group = ng_auto_smooth
_gi = [s.identifier for s in ng_auto_smooth.interface.items_tree if s.item_type == 'SOCKET' and s.in_out == 'INPUT']
_m[_gi[1]] = 0.5236  # Angle

# ---- collection membership
col_collection.objects.link(ob_circle)

# ---- scene / render settings (as saved in the file)
scene.frame_start = 1; scene.frame_end = 250; scene.frame_set(1)
scene.render.engine = 'BLENDER_EEVEE_NEXT'
scene.cycles.sampling_pattern = 'TABULATED_SOBOL'
scene.cycles.use_light_tree = False
scene.view_settings.view_transform = 'Filmic'
bpy.context.view_layer.update()

# ---- added for rendering (the .blend has no active camera and no usable light): camera, sun
cam_auto = bpy.data.cameras.new('AutoCamera')
cam_auto.lens = 50.0
cam_auto.sensor_width = 36.0
cam_auto.clip_end = 1000.0
ob_auto_camera = bpy.data.objects.new('AutoCamera', cam_auto)
scene.collection.objects.link(ob_auto_camera)
ob_auto_camera.location = (16.9634, -20.5974, 20.6888)
ob_auto_camera.rotation_euler = (1.09748, -7.21219e-08, 0.694738)
scene.camera = ob_auto_camera
light_auto_sun = bpy.data.lights.new('AutoSun', 'SUN')
light_auto_sun.energy = 3.0
light_auto_sun.angle = 0.0523599
ob_auto_sun = bpy.data.objects.new('AutoSun', light_auto_sun)
scene.collection.objects.link(ob_auto_sun)
ob_auto_sun.rotation_euler = (0.872665, 0.174533, 0.523599)
bpy.context.view_layer.update()
